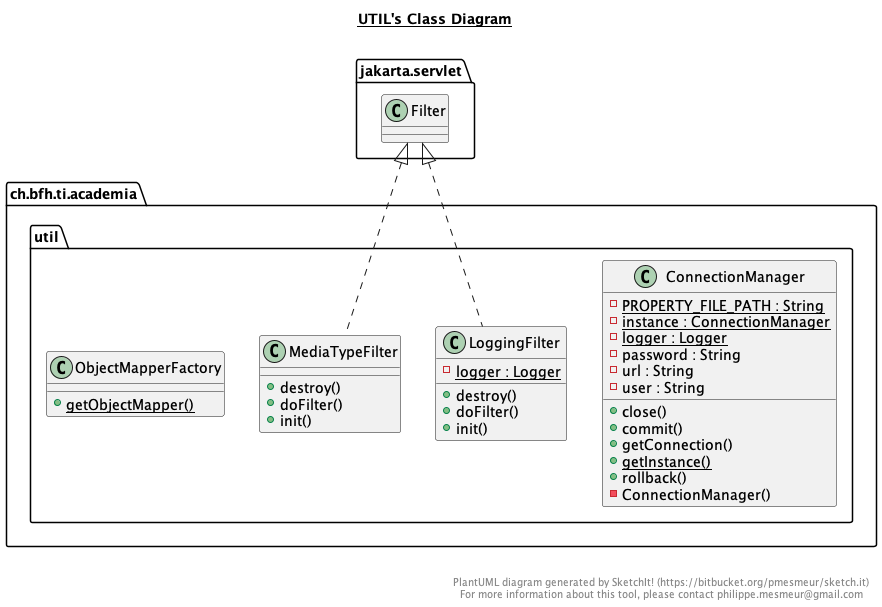

The diagram above was rendered by PlantUML. Its source (embedded in the PNG):
@startuml

title __UTIL's Class Diagram__\n

  namespace ch.bfh.ti.academia {
    namespace util {
      class ch.bfh.ti.academia.util.ConnectionManager {
          {static} - PROPERTY_FILE_PATH : String
          {static} - instance : ConnectionManager
          {static} - logger : Logger
          - password : String
          - url : String
          - user : String
          + close()
          + commit()
          + getConnection()
          {static} + getInstance()
          + rollback()
          - ConnectionManager()
      }
    }
  }
  

  namespace ch.bfh.ti.academia {
    namespace util {
      class ch.bfh.ti.academia.util.LoggingFilter {
          {static} - logger : Logger
          + destroy()
          + doFilter()
          + init()
      }
    }
  }
  

  namespace ch.bfh.ti.academia {
    namespace util {
      class ch.bfh.ti.academia.util.MediaTypeFilter {
          + destroy()
          + doFilter()
          + init()
      }
    }
  }
  

  namespace ch.bfh.ti.academia {
    namespace util {
      class ch.bfh.ti.academia.util.ObjectMapperFactory {
          {static} + getObjectMapper()
      }
    }
  }
  

  ch.bfh.ti.academia.util.LoggingFilter .up.|> jakarta.servlet.Filter
  ch.bfh.ti.academia.util.MediaTypeFilter .up.|> jakarta.servlet.Filter


right footer


PlantUML diagram generated by SketchIt! (https://bitbucket.org/pmesmeur/sketch.it)
For more information about this tool, please contact philippe.mesmeur@gmail.com
endfooter

@enduml